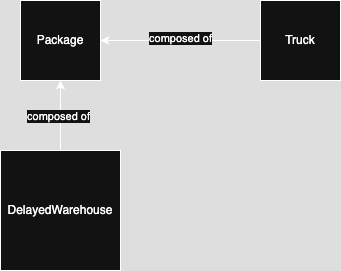

The diagram above was exported from draw.io. Its source (the exported page's mxGraphModel, read from the mxfile embedded in the PNG):
<mxGraphModel dx="946" dy="610" grid="1" gridSize="10" guides="1" tooltips="1" connect="1" arrows="1" fold="1" page="1" pageScale="1" pageWidth="850" pageHeight="1100" math="0" shadow="0">
  <root>
    <mxCell id="0" />
    <mxCell id="1" parent="0" />
    <mxCell id="XiGVO8FCQL5YDIwJZ2Io-1" value="Package" style="whiteSpace=wrap;html=1;aspect=fixed;" parent="1" vertex="1">
      <mxGeometry x="180" y="190" width="80" height="80" as="geometry" />
    </mxCell>
    <mxCell id="XiGVO8FCQL5YDIwJZ2Io-4" style="edgeStyle=orthogonalEdgeStyle;rounded=0;orthogonalLoop=1;jettySize=auto;html=1;entryX=1;entryY=0.5;entryDx=0;entryDy=0;" parent="1" source="XiGVO8FCQL5YDIwJZ2Io-2" target="XiGVO8FCQL5YDIwJZ2Io-1" edge="1">
      <mxGeometry relative="1" as="geometry" />
    </mxCell>
    <mxCell id="XiGVO8FCQL5YDIwJZ2Io-6" value="composed of" style="edgeLabel;html=1;align=center;verticalAlign=middle;resizable=0;points=[];" parent="XiGVO8FCQL5YDIwJZ2Io-4" vertex="1" connectable="0">
      <mxGeometry x="0.0125" y="-3" relative="1" as="geometry">
        <mxPoint as="offset" />
      </mxGeometry>
    </mxCell>
    <mxCell id="XiGVO8FCQL5YDIwJZ2Io-2" value="Truck" style="whiteSpace=wrap;html=1;aspect=fixed;" parent="1" vertex="1">
      <mxGeometry x="420" y="190" width="80" height="80" as="geometry" />
    </mxCell>
    <mxCell id="XiGVO8FCQL5YDIwJZ2Io-5" style="edgeStyle=orthogonalEdgeStyle;rounded=0;orthogonalLoop=1;jettySize=auto;html=1;entryX=0.5;entryY=1;entryDx=0;entryDy=0;" parent="1" source="XiGVO8FCQL5YDIwJZ2Io-3" target="XiGVO8FCQL5YDIwJZ2Io-1" edge="1">
      <mxGeometry relative="1" as="geometry" />
    </mxCell>
    <mxCell id="XiGVO8FCQL5YDIwJZ2Io-7" value="composed of" style="edgeLabel;html=1;align=center;verticalAlign=middle;resizable=0;points=[];" parent="XiGVO8FCQL5YDIwJZ2Io-5" vertex="1" connectable="0">
      <mxGeometry y="3" relative="1" as="geometry">
        <mxPoint as="offset" />
      </mxGeometry>
    </mxCell>
    <mxCell id="XiGVO8FCQL5YDIwJZ2Io-3" value="DelayedWarehouse" style="whiteSpace=wrap;html=1;aspect=fixed;" parent="1" vertex="1">
      <mxGeometry x="160" y="340" width="120" height="120" as="geometry" />
    </mxCell>
  </root>
</mxGraphModel>